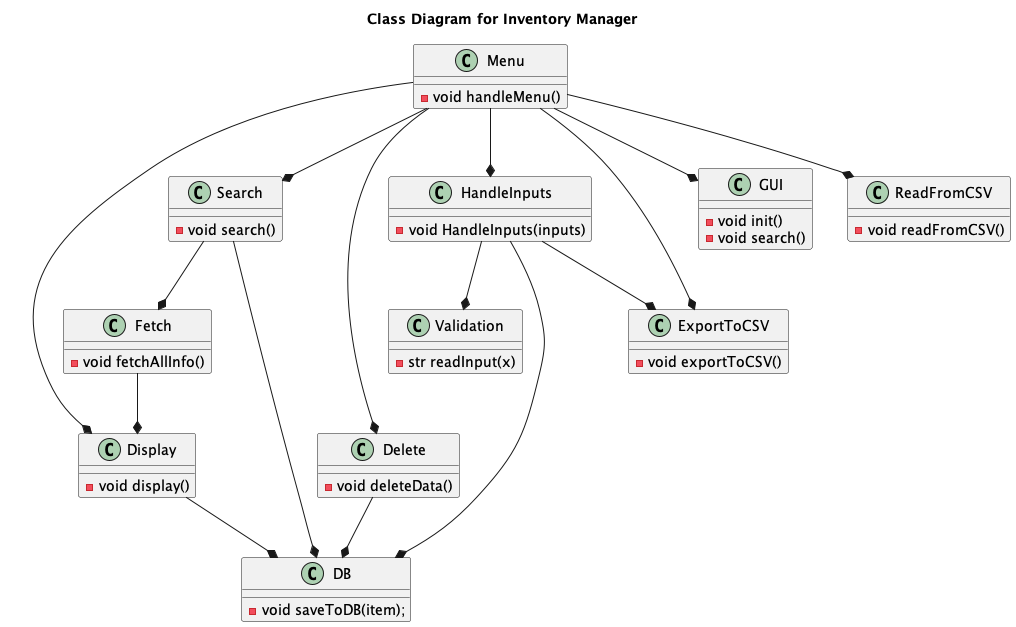

The diagram above was rendered by PlantUML. Its source (embedded in the PNG):
@startuml

title Class Diagram for Inventory Manager

class DB {
    - void saveToDB(item);
}

class Validation {
    - str readInput(x)
}

class HandleInputs {
    - void HandleInputs(inputs)
}

class Display {
    - void display()    
}

class Delete {
    - void deleteData()
}

class Search {
    - void search()
}

class Menu{
    - void handleMenu()
}

class GUI { 
    - void init()
    - void search()
}

class Fetch{
    - void fetchAllInfo()
}

class ReadFromCSV
{
    - void readFromCSV()

}

class ExportToCSV
{
    - void exportToCSV()
}

Menu --* GUI
Menu --* Display
Menu --* Search
Menu --* Delete
Menu --* HandleInputs
HandleInputs --* Validation
HandleInputs --* DB
Search --* Fetch
Fetch --* Display
Search --* DB
Delete --* DB
Display --* DB
Menu --* ReadFromCSV
Menu --* ExportToCSV
HandleInputs   --* ExportToCSV

@enduml